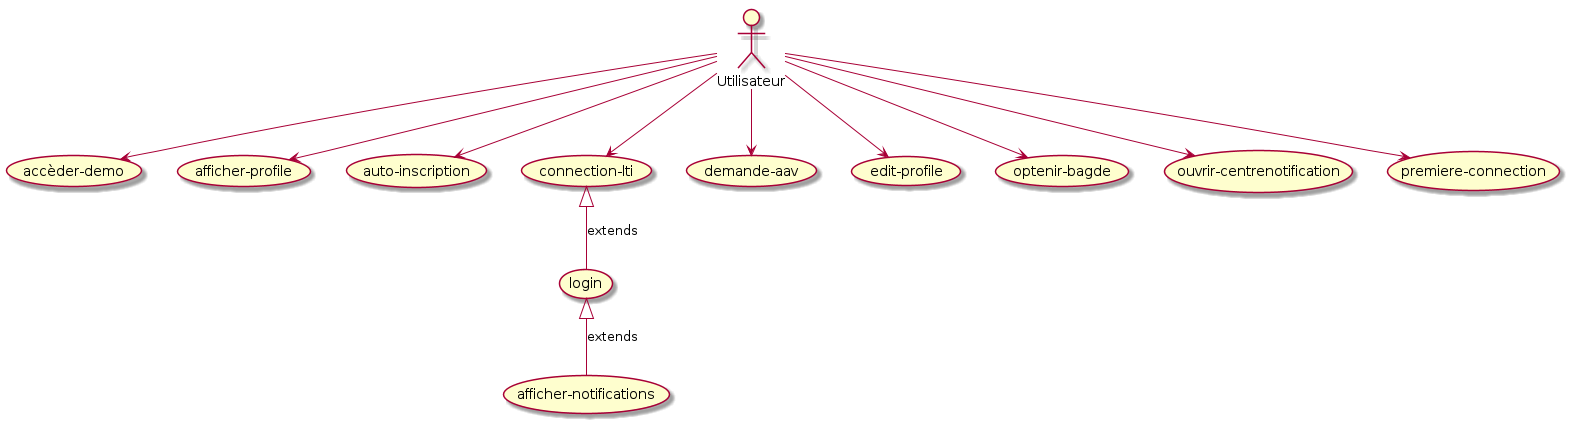

The diagram above was rendered by PlantUML. Its source (embedded in the PNG):
@startuml

actor Utilisateur
Utilisateur --> (accèder-demo) 
(login) <|-- (afficher-notifications) : extends 
Utilisateur --> (afficher-profile) 
Utilisateur --> (auto-inscription) 
Utilisateur --> (connection-lti) 
Utilisateur --> (demande-aav) 
Utilisateur --> (edit-profile) 
(connection-lti) <|-- (login) : extends 
Utilisateur --> (optenir-bagde) 
Utilisateur --> (ouvrir-centrenotification) 
Utilisateur --> (premiere-connection) 
@enduml